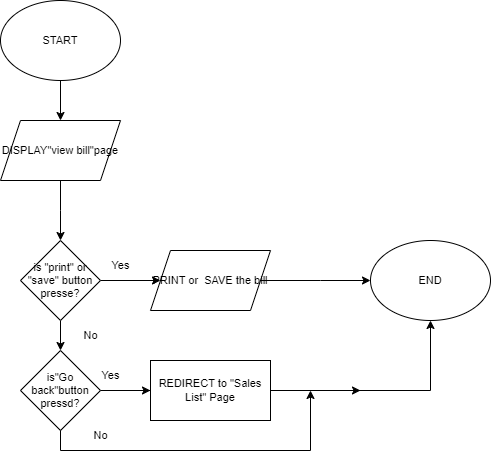

The diagram above was exported from draw.io. Its source (the exported page's mxGraphModel, read from the mxfile embedded in the PNG):
<mxGraphModel dx="1434" dy="772" grid="1" gridSize="10" guides="1" tooltips="1" connect="1" arrows="1" fold="1" page="1" pageScale="1" pageWidth="827" pageHeight="1169" math="0" shadow="0">
  <root>
    <mxCell id="WIyWlLk6GJQsqaUBKTNV-0" />
    <mxCell id="WIyWlLk6GJQsqaUBKTNV-1" parent="WIyWlLk6GJQsqaUBKTNV-0" />
    <mxCell id="y9TzVGz1-4C_ZbH3Q02p-37" value="" style="edgeStyle=orthogonalEdgeStyle;shape=connector;rounded=0;orthogonalLoop=1;jettySize=auto;html=1;labelBackgroundColor=default;strokeColor=default;align=center;verticalAlign=middle;fontFamily=Helvetica;fontSize=11;fontColor=default;endArrow=classic;" edge="1" parent="WIyWlLk6GJQsqaUBKTNV-1" source="y9TzVGz1-4C_ZbH3Q02p-0" target="y9TzVGz1-4C_ZbH3Q02p-36">
      <mxGeometry relative="1" as="geometry" />
    </mxCell>
    <mxCell id="y9TzVGz1-4C_ZbH3Q02p-0" value="START" style="ellipse;whiteSpace=wrap;html=1;fontFamily=Helvetica;fontSize=11;fontColor=default;" vertex="1" parent="WIyWlLk6GJQsqaUBKTNV-1">
      <mxGeometry x="120" y="40" width="120" height="80" as="geometry" />
    </mxCell>
    <mxCell id="y9TzVGz1-4C_ZbH3Q02p-39" value="" style="edgeStyle=orthogonalEdgeStyle;shape=connector;rounded=0;orthogonalLoop=1;jettySize=auto;html=1;labelBackgroundColor=default;strokeColor=default;align=center;verticalAlign=middle;fontFamily=Helvetica;fontSize=11;fontColor=default;endArrow=classic;" edge="1" parent="WIyWlLk6GJQsqaUBKTNV-1" source="y9TzVGz1-4C_ZbH3Q02p-36">
      <mxGeometry relative="1" as="geometry">
        <mxPoint x="180" y="280" as="targetPoint" />
      </mxGeometry>
    </mxCell>
    <mxCell id="y9TzVGz1-4C_ZbH3Q02p-36" value="DISPLAY&quot;view bill&quot;page" style="shape=parallelogram;perimeter=parallelogramPerimeter;whiteSpace=wrap;html=1;fixedSize=1;fontSize=11;" vertex="1" parent="WIyWlLk6GJQsqaUBKTNV-1">
      <mxGeometry x="120" y="160" width="120" height="60" as="geometry" />
    </mxCell>
    <mxCell id="y9TzVGz1-4C_ZbH3Q02p-41" value="" style="edgeStyle=orthogonalEdgeStyle;shape=connector;rounded=0;orthogonalLoop=1;jettySize=auto;html=1;labelBackgroundColor=default;strokeColor=default;align=center;verticalAlign=middle;fontFamily=Helvetica;fontSize=11;fontColor=default;endArrow=classic;" edge="1" parent="WIyWlLk6GJQsqaUBKTNV-1">
      <mxGeometry relative="1" as="geometry">
        <mxPoint x="220" y="320" as="sourcePoint" />
        <mxPoint x="280" y="320" as="targetPoint" />
      </mxGeometry>
    </mxCell>
    <mxCell id="y9TzVGz1-4C_ZbH3Q02p-46" style="edgeStyle=orthogonalEdgeStyle;shape=connector;rounded=0;orthogonalLoop=1;jettySize=auto;html=1;exitX=0.5;exitY=1;exitDx=0;exitDy=0;labelBackgroundColor=default;strokeColor=default;align=center;verticalAlign=middle;fontFamily=Helvetica;fontSize=11;fontColor=default;endArrow=classic;" edge="1" parent="WIyWlLk6GJQsqaUBKTNV-1" source="y9TzVGz1-4C_ZbH3Q02p-43" target="y9TzVGz1-4C_ZbH3Q02p-45">
      <mxGeometry relative="1" as="geometry" />
    </mxCell>
    <mxCell id="y9TzVGz1-4C_ZbH3Q02p-43" value="is &quot;print&quot; or &quot;save&quot; button presse?" style="rhombus;whiteSpace=wrap;html=1;fontFamily=Helvetica;fontSize=11;fontColor=default;" vertex="1" parent="WIyWlLk6GJQsqaUBKTNV-1">
      <mxGeometry x="140" y="280" width="80" height="80" as="geometry" />
    </mxCell>
    <mxCell id="y9TzVGz1-4C_ZbH3Q02p-51" value="" style="edgeStyle=orthogonalEdgeStyle;shape=connector;rounded=0;orthogonalLoop=1;jettySize=auto;html=1;labelBackgroundColor=default;strokeColor=default;align=center;verticalAlign=middle;fontFamily=Helvetica;fontSize=11;fontColor=default;endArrow=classic;" edge="1" parent="WIyWlLk6GJQsqaUBKTNV-1" source="y9TzVGz1-4C_ZbH3Q02p-44">
      <mxGeometry relative="1" as="geometry">
        <mxPoint x="490" y="320" as="targetPoint" />
      </mxGeometry>
    </mxCell>
    <mxCell id="y9TzVGz1-4C_ZbH3Q02p-44" value="PRINT or&amp;nbsp; SAVE the bill" style="shape=parallelogram;perimeter=parallelogramPerimeter;whiteSpace=wrap;html=1;fixedSize=1;fontFamily=Helvetica;fontSize=11;fontColor=default;" vertex="1" parent="WIyWlLk6GJQsqaUBKTNV-1">
      <mxGeometry x="270" y="290" width="120" height="60" as="geometry" />
    </mxCell>
    <mxCell id="y9TzVGz1-4C_ZbH3Q02p-48" value="" style="edgeStyle=orthogonalEdgeStyle;shape=connector;rounded=0;orthogonalLoop=1;jettySize=auto;html=1;labelBackgroundColor=default;strokeColor=default;align=center;verticalAlign=middle;fontFamily=Helvetica;fontSize=11;fontColor=default;endArrow=classic;" edge="1" parent="WIyWlLk6GJQsqaUBKTNV-1" source="y9TzVGz1-4C_ZbH3Q02p-45">
      <mxGeometry relative="1" as="geometry">
        <mxPoint x="270" y="430" as="targetPoint" />
      </mxGeometry>
    </mxCell>
    <mxCell id="y9TzVGz1-4C_ZbH3Q02p-54" style="edgeStyle=orthogonalEdgeStyle;shape=connector;rounded=0;orthogonalLoop=1;jettySize=auto;html=1;labelBackgroundColor=default;strokeColor=default;align=center;verticalAlign=middle;fontFamily=Helvetica;fontSize=11;fontColor=default;endArrow=classic;" edge="1" parent="WIyWlLk6GJQsqaUBKTNV-1" source="y9TzVGz1-4C_ZbH3Q02p-45">
      <mxGeometry relative="1" as="geometry">
        <mxPoint x="480" y="430" as="targetPoint" />
      </mxGeometry>
    </mxCell>
    <mxCell id="y9TzVGz1-4C_ZbH3Q02p-45" value="is&quot;Go back&quot;button pressd?" style="rhombus;whiteSpace=wrap;html=1;fontFamily=Helvetica;fontSize=11;fontColor=default;" vertex="1" parent="WIyWlLk6GJQsqaUBKTNV-1">
      <mxGeometry x="140" y="390" width="80" height="80" as="geometry" />
    </mxCell>
    <mxCell id="y9TzVGz1-4C_ZbH3Q02p-53" style="edgeStyle=orthogonalEdgeStyle;shape=connector;rounded=0;orthogonalLoop=1;jettySize=auto;html=1;labelBackgroundColor=default;strokeColor=default;align=center;verticalAlign=middle;fontFamily=Helvetica;fontSize=11;fontColor=default;endArrow=classic;" edge="1" parent="WIyWlLk6GJQsqaUBKTNV-1" source="y9TzVGz1-4C_ZbH3Q02p-49" target="y9TzVGz1-4C_ZbH3Q02p-52">
      <mxGeometry relative="1" as="geometry" />
    </mxCell>
    <mxCell id="y9TzVGz1-4C_ZbH3Q02p-55" style="edgeStyle=orthogonalEdgeStyle;shape=connector;rounded=0;orthogonalLoop=1;jettySize=auto;html=1;labelBackgroundColor=default;strokeColor=default;align=center;verticalAlign=middle;fontFamily=Helvetica;fontSize=11;fontColor=default;endArrow=classic;exitX=0.5;exitY=1;exitDx=0;exitDy=0;" edge="1" parent="WIyWlLk6GJQsqaUBKTNV-1" source="y9TzVGz1-4C_ZbH3Q02p-45">
      <mxGeometry relative="1" as="geometry">
        <mxPoint x="430" y="430" as="targetPoint" />
        <mxPoint x="510" y="530" as="sourcePoint" />
        <Array as="points">
          <mxPoint x="180" y="490" />
          <mxPoint x="430" y="490" />
        </Array>
      </mxGeometry>
    </mxCell>
    <mxCell id="y9TzVGz1-4C_ZbH3Q02p-49" value="REDIRECT to &quot;Sales List&quot; Page" style="rounded=0;whiteSpace=wrap;html=1;fontFamily=Helvetica;fontSize=11;fontColor=default;" vertex="1" parent="WIyWlLk6GJQsqaUBKTNV-1">
      <mxGeometry x="270" y="400" width="120" height="60" as="geometry" />
    </mxCell>
    <mxCell id="y9TzVGz1-4C_ZbH3Q02p-52" value="END" style="ellipse;whiteSpace=wrap;html=1;fontFamily=Helvetica;fontSize=11;fontColor=default;" vertex="1" parent="WIyWlLk6GJQsqaUBKTNV-1">
      <mxGeometry x="490" y="280" width="120" height="80" as="geometry" />
    </mxCell>
    <mxCell id="y9TzVGz1-4C_ZbH3Q02p-56" value="Yes" style="text;html=1;align=center;verticalAlign=middle;resizable=0;points=[];autosize=1;strokeColor=none;fillColor=none;fontSize=11;fontFamily=Helvetica;fontColor=default;" vertex="1" parent="WIyWlLk6GJQsqaUBKTNV-1">
      <mxGeometry x="220" y="290" width="40" height="30" as="geometry" />
    </mxCell>
    <mxCell id="y9TzVGz1-4C_ZbH3Q02p-57" value="No" style="text;html=1;align=center;verticalAlign=middle;resizable=0;points=[];autosize=1;strokeColor=none;fillColor=none;fontSize=11;fontFamily=Helvetica;fontColor=default;" vertex="1" parent="WIyWlLk6GJQsqaUBKTNV-1">
      <mxGeometry x="190" y="360" width="40" height="30" as="geometry" />
    </mxCell>
    <mxCell id="y9TzVGz1-4C_ZbH3Q02p-58" value="No" style="text;html=1;align=center;verticalAlign=middle;resizable=0;points=[];autosize=1;strokeColor=none;fillColor=none;fontSize=11;fontFamily=Helvetica;fontColor=default;" vertex="1" parent="WIyWlLk6GJQsqaUBKTNV-1">
      <mxGeometry x="200" y="460" width="40" height="30" as="geometry" />
    </mxCell>
    <mxCell id="y9TzVGz1-4C_ZbH3Q02p-59" value="Yes" style="text;html=1;align=center;verticalAlign=middle;resizable=0;points=[];autosize=1;strokeColor=none;fillColor=none;fontSize=11;fontFamily=Helvetica;fontColor=default;" vertex="1" parent="WIyWlLk6GJQsqaUBKTNV-1">
      <mxGeometry x="210" y="400" width="40" height="30" as="geometry" />
    </mxCell>
  </root>
</mxGraphModel>